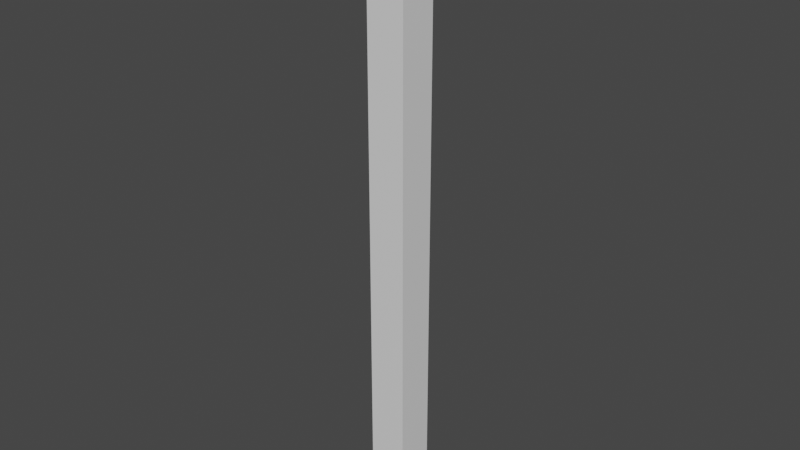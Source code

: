 # Source: SM_wall_corner_0.25x0.25x4.blend  (saved by Blender 2.80.75; exported with 4.5.12 LTS)
import bpy
from mathutils import Matrix  # noqa: F401  (used for matrix-valued properties, if any)

bpy.ops.wm.read_factory_settings(use_empty=True)
scene = bpy.context.scene
scene.name = 'Scene'

# ---- collections
col_collection = bpy.data.collections.new('Collection'); scene.collection.children.link(col_collection)

# ---- materials (node trees are filled in below, after node groups)
mat_material = bpy.data.materials.new('Material')
mat_material.alpha_threshold = 0.0
mat_material.use_transparent_shadow = False
mat_material.line_color = (0.0, 0.0, 0.0, 1.0)

# ---- material node trees
mat_material.use_nodes = True; mat_material.node_tree.nodes.clear()
_N = mat_material.node_tree.nodes; _L = mat_material.node_tree.links
n0 = _N.new('ShaderNodeOutputMaterial'); n0.name = 'Material Output'; n0.location = (300, 300)
n1 = _N.new('ShaderNodeBsdfPrincipled'); n1.name = 'Principled BSDF'; n1.location = (10, 300)
n1.distribution = 'GGX'
n1.subsurface_method = 'BURLEY'
n1.inputs[2].default_value = 0.4
n1.inputs[3].default_value = 1.45
n1.inputs[27].default_value = (0.0, 0.0, 0.0, 1.0)
n1.inputs[28].default_value = 1.0
_L.new(n1.outputs[0], n0.inputs[0])
n0.is_active_output = True

# ---- world
world_world = bpy.data.worlds.new('World'); scene.world = world_world
world_world.use_nodes = True; world_world.node_tree.nodes.clear()
_N = world_world.node_tree.nodes; _L = world_world.node_tree.links
n0 = _N.new('ShaderNodeOutputWorld'); n0.name = 'World Output'; n0.location = (300, 300)
n1 = _N.new('ShaderNodeBackground'); n1.name = 'Background'; n1.location = (10, 300)
n1.inputs[0].default_value = (0.05088, 0.05088, 0.05088, 1.0)
_L.new(n1.outputs[0], n0.inputs[0])
n0.is_active_output = True
world_world.color = (0.05088, 0.05088, 0.05088)
world_world.use_sun_shadow = False
world_world.sun_shadow_jitter_overblur = 0.0

# ---- meshes
me_cube = bpy.data.meshes.new('Cube')
me_cube.from_pydata([(0.125, 0.25, 4.0), (0.125, 0.25, 0.0), (0.125, 0.0, 4.0), (0.125, 0.0, 0.0), (-0.125, 0.25, 4.0), (-0.125, 0.25, 0.0), (-0.125, 0.0, 4.0), (-0.125, 0.0, 0.0)], [], [(0, 4, 6, 2), (3, 2, 6, 7), (7, 6, 4, 5), (5, 1, 3, 7), (1, 0, 2, 3), (5, 4, 0, 1)])
_uv = me_cube.uv_layers.new(name='UVMap')
_uv.uv.foreach_set('vector', [0.375, 0.0, 0.625, 0.0, 0.625, 0.25, 0.375, 0.25, 0.375, 0.25, 0.625, 0.25, 0.625, 0.5, 0.375, 0.5, 0.375, 0.5, 0.625, 0.5, 0.625, 0.75, 0.375, 0.75, 0.375, 0.75, 0.625, 0.75, 0.625, 1.0, 0.375, 1.0, 0.125, 0.5, 0.375, 0.5, 0.375, 0.75, 0.125, 0.75, 0.625, 0.5, 0.875, 0.5, 0.875, 0.75, 0.625, 0.75])
me_cube.materials.append(mat_material)
me_cube.use_remesh_preserve_volume = False
me_cube.use_remesh_preserve_attributes = False
me_cube.use_mirror_vertex_groups = False
me_cube.update()

# ---- objects
ob_sm_wall_corner_0_25x0_25x4 = bpy.data.objects.new('SM_wall_corner 0.25x0.25x4', me_cube)

# ---- transforms, parenting, visibility, modifiers, constraints
ob_sm_wall_corner_0_25x0_25x4.location = (0.125, 0.0, 0.0)
ob_sm_wall_corner_0_25x0_25x4.lock_rotations_4d = False
ob_sm_wall_corner_0_25x0_25x4.empty_display_type = 'ARROWS'
ob_sm_wall_corner_0_25x0_25x4.lineart.crease_threshold = 0.0

# ---- collection membership
col_collection.objects.link(ob_sm_wall_corner_0_25x0_25x4)

# ---- scene / render settings (as saved in the file)
scene.frame_start = 1; scene.frame_end = 250; scene.frame_set(1)
scene.render.engine = 'BLENDER_EEVEE_NEXT'
scene.cycles.use_denoising = False
scene.cycles.samples = 128
scene.cycles.sampling_pattern = 'TABULATED_SOBOL'
scene.cycles.use_adaptive_sampling = False
scene.cycles.use_light_tree = False
scene.view_settings.view_transform = 'Filmic'
bpy.context.view_layer.update()

# ---- added for rendering (the .blend has no active camera and no usable light): camera, sun
cam_auto = bpy.data.cameras.new('AutoCamera')
cam_auto.lens = 50.0
cam_auto.sensor_width = 36.0
cam_auto.clip_end = 1000.0
ob_auto_camera = bpy.data.objects.new('AutoCamera', cam_auto)
scene.collection.objects.link(ob_auto_camera)
ob_auto_camera.location = (3.84033, -4.33339, 4.97226)
ob_auto_camera.rotation_euler = (1.09748, -7.21219e-08, 0.694738)
scene.camera = ob_auto_camera
light_auto_sun = bpy.data.lights.new('AutoSun', 'SUN')
light_auto_sun.energy = 3.0
light_auto_sun.angle = 0.0523599
ob_auto_sun = bpy.data.objects.new('AutoSun', light_auto_sun)
scene.collection.objects.link(ob_auto_sun)
ob_auto_sun.rotation_euler = (0.872665, 0.174533, 0.523599)
bpy.context.view_layer.update()
